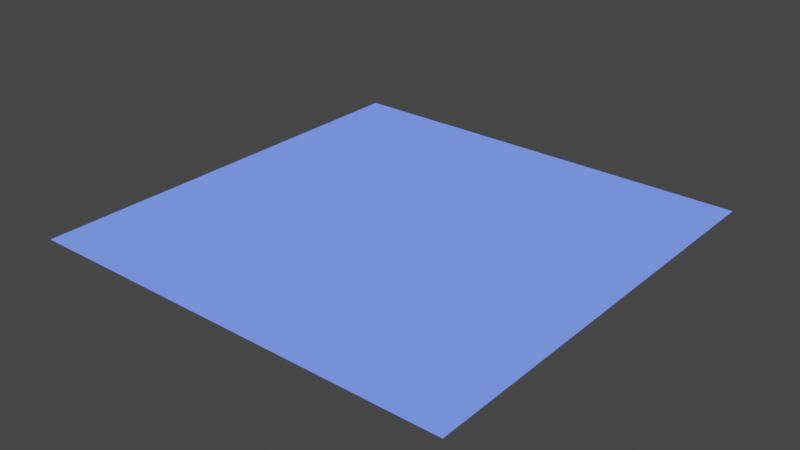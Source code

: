 # Source: barrierBase.blend  (saved by Blender 3.6.11; exported with 4.5.12 LTS)
import bpy
from mathutils import Matrix  # noqa: F401  (used for matrix-valued properties, if any)

bpy.ops.wm.read_factory_settings(use_empty=True)
scene = bpy.context.scene
scene.name = 'Scene'

# ---- collections
col_collection = bpy.data.collections.new('Collection'); scene.collection.children.link(col_collection)

# ---- materials (node trees are filled in below, after node groups)
mat_material = bpy.data.materials.new('Material')
mat_material.use_transparent_shadow = False
mat_material.diffuse_color = (0.0, 0.2, 0.8, 1.0)

# ---- material node trees
mat_material.use_nodes = True; mat_material.node_tree.nodes.clear()
_N = mat_material.node_tree.nodes; _L = mat_material.node_tree.links
n0 = _N.new('ShaderNodeBsdfPrincipled'); n0.name = 'Principled BSDF'; n0.location = (10, 300)
n0.distribution = 'GGX'
n0.subsurface_method = 'RANDOM_WALK_SKIN'
n0.inputs[0].default_value = (0.07854, 0.1337, 0.6138, 1.0)
n0.inputs[2].default_value = 1.0
n0.inputs[3].default_value = 1.45
n0.inputs[11].default_value = 1.01
n0.inputs[13].default_value = 0.0
n0.inputs[20].default_value = 0.0
n0.inputs[27].default_value = (0.0999, 0.1714, 0.7991, 1.0)
n0.inputs[28].default_value = 1.0
n1 = _N.new('ShaderNodeOutputMaterial'); n1.name = 'Material Output'; n1.location = (320, 270)
_L.new(n0.outputs[0], n1.inputs[0])
n1.is_active_output = True

# ---- world
world_world = bpy.data.worlds.new('World'); scene.world = world_world
world_world.use_nodes = True; world_world.node_tree.nodes.clear()
_N = world_world.node_tree.nodes; _L = world_world.node_tree.links
n0 = _N.new('ShaderNodeOutputWorld'); n0.name = 'World Output'; n0.location = (300, 300)
n1 = _N.new('ShaderNodeBackground'); n1.name = 'Background'; n1.location = (10, 300)
n1.inputs[0].default_value = (0.05088, 0.05088, 0.05088, 1.0)
_L.new(n1.outputs[0], n0.inputs[0])
n0.is_active_output = True
world_world.color = (0.05088, 0.05088, 0.05088)
world_world.use_sun_shadow = False
world_world.sun_shadow_jitter_overblur = 0.0

# ---- meshes
me_tile_mesh = bpy.data.meshes.new('Tile_Mesh')
me_tile_mesh.from_pydata([(-1.0, 1.0, -7.451e-09), (1.0, 1.0, 0.0), (-1.0, -1.0, -7.451e-09), (1.0, -1.0, 0.0)], [], [(1, 0, 2, 3)])
_uv = me_tile_mesh.uv_layers.new(name='UVMap')
_uv.uv.foreach_set('vector', [0.875, 0.8333, 0.8333, 0.8333, 0.8333, 0.0, 0.875, 0.0])
me_tile_mesh.materials.append(mat_material)
me_tile_mesh.use_remesh_preserve_volume = False
me_tile_mesh.use_remesh_preserve_attributes = False
me_tile_mesh.use_mirror_vertex_groups = False
me_tile_mesh.update()

# ---- objects
ob_tile_base = bpy.data.objects.new('Tile_Base', me_tile_mesh)

# ---- transforms, parenting, visibility, modifiers, constraints
ob_tile_base.location = (0.0, 0.0, 0.0)
ob_tile_base.lock_rotations_4d = False
ob_tile_base.empty_display_type = 'ARROWS'
ob_tile_base.lineart.crease_threshold = 0.0

# ---- collection membership
col_collection.objects.link(ob_tile_base)

# ---- scene / render settings (as saved in the file)
scene.frame_start = 1; scene.frame_end = 250; scene.frame_set(1)
scene.render.engine = 'BLENDER_EEVEE_NEXT'
scene.cycles.use_denoising = False
scene.cycles.samples = 128
scene.cycles.sampling_pattern = 'TABULATED_SOBOL'
scene.cycles.use_adaptive_sampling = False
scene.cycles.use_light_tree = False
scene.view_settings.view_transform = 'Filmic'
bpy.context.view_layer.update()

# ---- added for rendering (the .blend has no active camera and no usable light): camera, sun
cam_auto = bpy.data.cameras.new('AutoCamera')
cam_auto.lens = 50.0
cam_auto.sensor_width = 36.0
cam_auto.clip_end = 1000.0
ob_auto_camera = bpy.data.objects.new('AutoCamera', cam_auto)
scene.collection.objects.link(ob_auto_camera)
ob_auto_camera.location = (2.61693, -3.14032, 2.09354)
ob_auto_camera.rotation_euler = (1.09748, -7.21219e-08, 0.694738)
scene.camera = ob_auto_camera
light_auto_sun = bpy.data.lights.new('AutoSun', 'SUN')
light_auto_sun.energy = 3.0
light_auto_sun.angle = 0.0523599
ob_auto_sun = bpy.data.objects.new('AutoSun', light_auto_sun)
scene.collection.objects.link(ob_auto_sun)
ob_auto_sun.rotation_euler = (0.872665, 0.174533, 0.523599)
bpy.context.view_layer.update()
